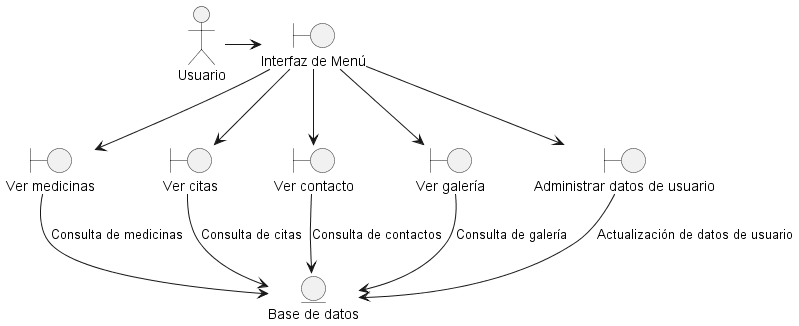

The diagram above was rendered by PlantUML. Its source (embedded in the PNG):
@startuml

actor Usuario as usuario
boundary "Interfaz de Menú" as feMenu

usuario -> feMenu

boundary "Ver medicinas" as verMedicinas
boundary "Ver citas" as verCitas
boundary "Ver contacto" as verContacto
boundary "Ver galería" as verGaleria
boundary "Administrar datos de usuario" as adminDatosUsuario

feMenu -down-> verMedicinas
feMenu -down-> verCitas
feMenu -down-> verContacto
feMenu -down-> verGaleria
feMenu -down-> adminDatosUsuario

entity "Base de datos" as baseDatos

verMedicinas -down-> baseDatos : Consulta de medicinas
verCitas -down-> baseDatos : Consulta de citas
verContacto -down-> baseDatos : Consulta de contactos
verGaleria -down-> baseDatos : Consulta de galería
adminDatosUsuario -down-> baseDatos : Actualización de datos de usuario

@enduml